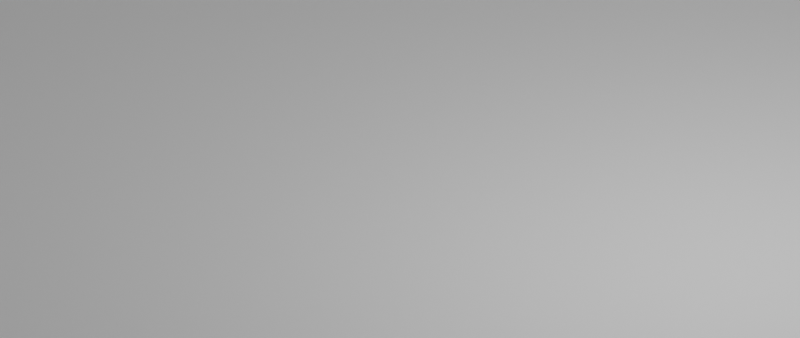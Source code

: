 # Source: Squares-Breeze-Dark.blend  (saved by Blender 3.5.10; exported with 4.5.12 LTS)
import bpy
from mathutils import Matrix  # noqa: F401  (used for matrix-valued properties, if any)

bpy.ops.wm.read_factory_settings(use_empty=True)
scene = bpy.context.scene
scene.name = 'Scene'

# ---- collections
col_collection = bpy.data.collections.new('Collection'); scene.collection.children.link(col_collection)

# ---- materials (node trees are filled in below, after node groups)
mat_material = bpy.data.materials.new('Material')
mat_material.alpha_threshold = 0.0
mat_material.roughness = 0.5
mat_material.line_color = (0.0, 0.0, 0.0, 1.0)

# ---- material node trees
mat_material.use_nodes = True; mat_material.node_tree.nodes.clear()
_N = mat_material.node_tree.nodes; _L = mat_material.node_tree.links
n0 = _N.new('ShaderNodeOutputMaterial'); n0.name = 'Material Output'; n0.location = (300, 300)
n1 = _N.new('ShaderNodeBsdfPrincipled'); n1.name = 'Principled BSDF'; n1.location = (10, 300)
n1.distribution = 'GGX'
n1.subsurface_method = 'RANDOM_WALK_SKIN'
n1.inputs[2].default_value = 0.0
n1.inputs[3].default_value = 1.45
n1.inputs[8].default_value = 1.0
n1.inputs[10].default_value = 1.0
n1.inputs[13].default_value = 1.0
n1.inputs[27].default_value = (0.0, 0.0, 0.0, 1.0)
n1.inputs[28].default_value = 1.0
n2 = _N.new('ShaderNodeTexGradient'); n2.name = 'Gradient Texture'; n2.location = (-628, 212)
n3 = _N.new('ShaderNodeObjectInfo'); n3.name = 'Object Info'; n3.location = (-872, 236)
n4 = _N.new('ShaderNodeValToRGB'); n4.name = 'ColorRamp'; n4.location = (-365, 242)
n4.color_ramp.interpolation = 'EASE'
while len(n4.color_ramp.elements) > 1: n4.color_ramp.elements.remove(n4.color_ramp.elements[-1])
n4.color_ramp.elements[0].position = 0.0; n4.color_ramp.elements[0].color = (0.06899, 0.09503, 0.1309, 1.0)
_e = n4.color_ramp.elements.new(0.5); _e.color = (0.02211, 0.03524, 0.04963, 1.0)
_e = n4.color_ramp.elements.new(1.0); _e.color = (0.01446, 0.01446, 0.01446, 1.0)
n5 = _N.new('ShaderNodeMix'); n5.name = 'Mix'; n5.location = (-160, 180)
n5.data_type = 'RGBA'
n5.inputs[0].default_value = 1.0
n5.inputs[6].default_value = (0.8, 0.8, 0.8, 1.0)
_L.new(n1.outputs[0], n0.inputs[0])
_L.new(n2.outputs[0], n4.inputs[0])
_L.new(n3.outputs[5], n2.inputs[0])
_L.new(n4.outputs[0], n5.inputs[7])
_L.new(n5.outputs[2], n1.inputs[0])
n0.is_active_output = True

# ---- world
world_world = bpy.data.worlds.new('World'); scene.world = world_world
world_world.use_nodes = True; world_world.node_tree.nodes.clear()
_N = world_world.node_tree.nodes; _L = world_world.node_tree.links
n0 = _N.new('ShaderNodeOutputWorld'); n0.name = 'World Output'; n0.location = (300, 300)
n1 = _N.new('ShaderNodeBackground'); n1.name = 'Background'; n1.location = (10, 300)
n1.inputs[1].default_value = 2.0
n2 = _N.new('ShaderNodeTexGradient'); n2.name = 'Gradient Texture'; n2.location = (-180, 280)
_L.new(n1.outputs[0], n0.inputs[0])
_L.new(n2.outputs[0], n1.inputs[0])
n0.is_active_output = True
world_world.color = (0.05088, 0.05088, 0.05088)
world_world.use_sun_shadow = False
world_world.sun_shadow_jitter_overblur = 0.0

# ---- cameras
cam_camera = bpy.data.cameras.new('Camera')
cam_camera.type = 'ORTHO'
cam_camera.passepartout_alpha = 1.0
cam_camera.clip_end = 100.0
cam_camera.ortho_scale = 7.314

# ---- lights
light_light = bpy.data.lights.new('Light', 'POINT')
light_light.transmission_factor = 0.0
light_light.energy = 1000.0
light_light.shadow_soft_size = 0.1
light_light.shadow_maximum_resolution = 0.006
light_light.use_absolute_resolution = True

# ---- meshes
me_cube = bpy.data.meshes.new('Cube')
me_cube.from_pydata([(1.0, 1.0, 1.0), (1.0, 1.0, -1.0), (1.0, -1.0, 1.0), (1.0, -1.0, -1.0), (-1.0, 1.0, 1.0), (-1.0, 1.0, -1.0), (-1.0, -1.0, 1.0), (-1.0, -1.0, -1.0)], [], [(0, 4, 6, 2), (3, 2, 6, 7), (7, 6, 4, 5), (5, 1, 3, 7), (1, 0, 2, 3), (5, 4, 0, 1)])
_uv = me_cube.uv_layers.new(name='UVMap')
_uv.uv.foreach_set('vector', [0.625, 0.5, 0.875, 0.5, 0.875, 0.75, 0.625, 0.75, 0.375, 0.75, 0.625, 0.75, 0.625, 1.0, 0.375, 1.0, 0.375, 0.0, 0.625, 0.0, 0.625, 0.25, 0.375, 0.25, 0.125, 0.5, 0.375, 0.5, 0.375, 0.75, 0.125, 0.75, 0.375, 0.5, 0.625, 0.5, 0.625, 0.75, 0.375, 0.75, 0.375, 0.25, 0.625, 0.25, 0.625, 0.5, 0.375, 0.5])
me_cube.materials.append(mat_material)
me_cube.use_mirror_vertex_groups = False
me_cube.update()
me_plane = bpy.data.meshes.new('Plane')
me_plane.from_pydata([(-1.0, -1.0, 0.0), (1.0, -1.0, 0.0), (-1.0, 1.0, 0.0), (1.0, 1.0, 0.0)], [], [(0, 1, 3, 2)])
_uv = me_plane.uv_layers.new(name='UVMap')
_uv.uv.foreach_set('vector', [0.0, 0.0, 1.0, 0.0, 1.0, 1.0, 0.0, 1.0])
me_plane.update()

# ---- objects
ob_cube = bpy.data.objects.new('Cube', me_cube)
ob_light = bpy.data.objects.new('Light', light_light)
ob_camera = bpy.data.objects.new('Camera', cam_camera)
ob_plane = bpy.data.objects.new('Plane', me_plane)

# ---- transforms, parenting, visibility, modifiers, constraints
ob_cube.location = (6.425, 3.751, -4.228)
ob_cube.lock_rotations_4d = False
ob_cube.empty_display_type = 'ARROWS'
ob_cube.lineart.crease_threshold = 0.0
_m = ob_cube.modifiers.new('Bevel', 'BEVEL')
_m.width = 0.05
_m.width_pct = 0.05
_m.segments = 100
ob_light.location = (4.076, 1.005, 5.904)
ob_light.rotation_euler = (0.6503, 0.05522, 1.866)
ob_light.lock_rotations_4d = False
ob_light.empty_display_type = 'ARROWS'
ob_light.color = (0.0, 0.0, 0.0, 0.0)
ob_light.lineart.crease_threshold = 0.0
ob_camera.location = (7.359, -6.926, 4.958)
ob_camera.rotation_euler = (1.109, 0.0, 0.8149)
ob_camera.lock_rotations_4d = False
ob_camera.empty_display_type = 'ARROWS'
ob_camera.color = (0.0, 0.0, 0.0, 0.0)
ob_camera.display_type = 'WIRE'
ob_camera.lineart.crease_threshold = 0.0
ob_plane.location = (0.0, 0.0, 0.0)
ob_plane.scale = (9.79, 9.79, 9.79)
_m = ob_plane.modifiers.new('ParticleSystem', 'PARTICLE_SYSTEM')

# ---- collection membership
col_collection.objects.link(ob_cube)
col_collection.objects.link(ob_light)
col_collection.objects.link(ob_camera)
col_collection.objects.link(ob_plane)

# ---- scene / render settings (as saved in the file)
scene.camera = ob_camera
scene.frame_start = 1; scene.frame_end = 250; scene.frame_set(1)
scene.render.engine = 'CYCLES'
scene.render.resolution_x = 2560
scene.cycles.samples = 128
scene.cycles.sampling_pattern = 'TABULATED_SOBOL'
scene.view_settings.look = 'Very High Contrast'
scene.view_settings.view_transform = 'Filmic'
scene.view_settings.gamma = 0.75
bpy.context.view_layer.update()
